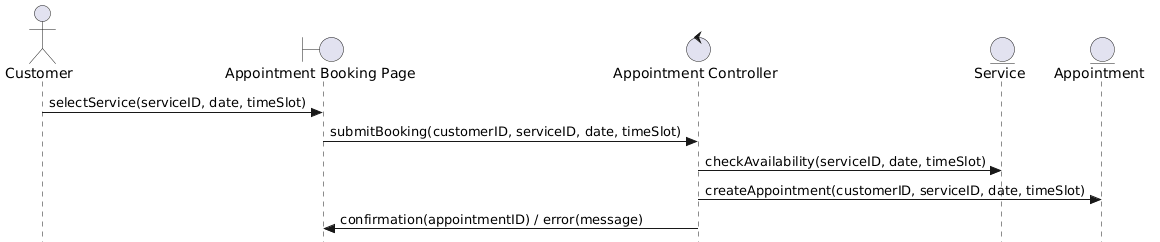

The diagram above was rendered by PlantUML. Its source (embedded in the PNG):
@startuml
skinparam style strictuml

actor Customer
boundary "Appointment Booking Page" as BookingUI
control "Appointment Controller" as AppointmentController
entity "Service" as ServiceEntity
entity "Appointment" as AppointmentEntity

Customer -> BookingUI : selectService(serviceID, date, timeSlot)

BookingUI -> AppointmentController : submitBooking(customerID, serviceID, date, timeSlot)

AppointmentController -> ServiceEntity : checkAvailability(serviceID, date, timeSlot)

AppointmentController -> AppointmentEntity : createAppointment(customerID, serviceID, date, timeSlot)

AppointmentController -> BookingUI : confirmation(appointmentID) / error(message)
@enduml